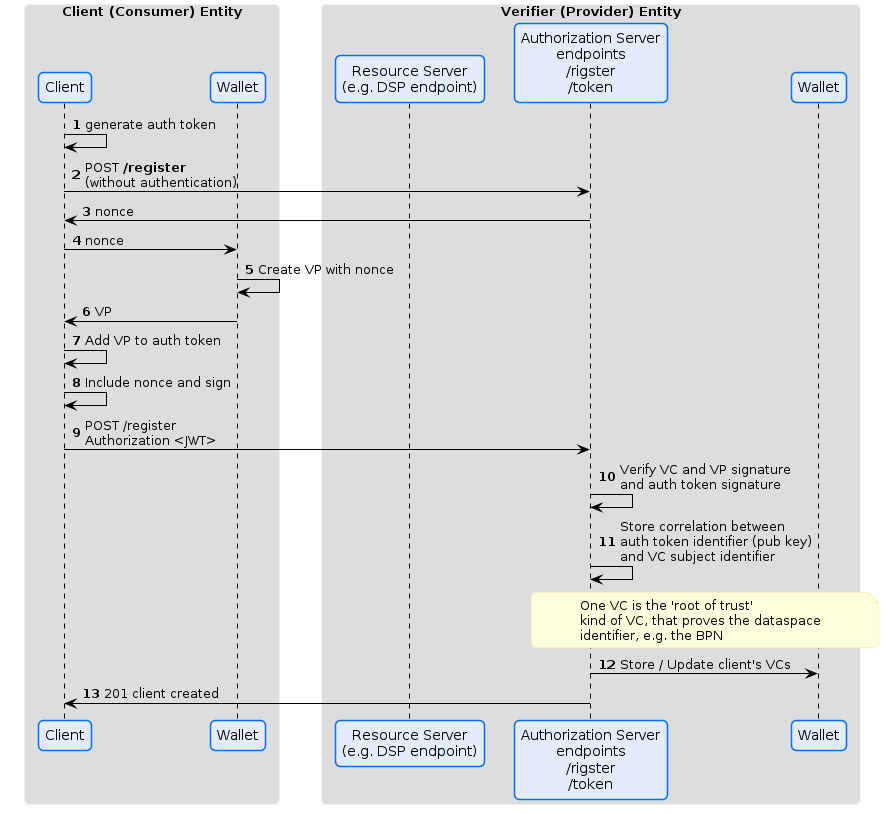

The diagram above was rendered by PlantUML. Its source (embedded in the PNG):
@startuml
!pragma layout smetana




skinparam sequence {
ArrowColor Black
LifeLineBorderColor 000000
LifeLineBackgroundColor #A9DCDF
}

skinparam roundCorner 10

skinparam ArrowColor #000000
skinparam ArrowHeadColor #000000
skinparam LifeLineBackgroundColor #747C94


skinparam CloudBackgroundColor #F4F5F9
skinparam CloudBorderColor  #98A3AB
skinparam CloudFontColor  Black

skinparam ArtifactBackgroundColor #F4F5F9
skinparam ArtifactBorderColor #98A3AB

skinparam ComponentBackgroundColor #E4EBFA
skinparam ComponentBorderColor #066DFA
skinparam ComponentFontColor Black

skinparam DatabaseBackgroundColor #CFFBDE
skinparam DatabaseBorderColor #24DCC1
skinparam DatabaseFontColor Black

skinparam ParticipantBorderColor #066DFA
skinparam ParticipantBackgroundColor #E4EBFA
skinparam SequenceGroupBorderColor #DADADA
skinparam SequenceGroupHeaderFontColor #000000
skinparam BoxPadding 20
skinparam ParticipantPadding 10

skinparam AgentBackgroundColor White
skinparam AgentBackgroundColor #E4EBFA
skinparam AgentBorderColor #066DFA
skinparam noteBorderColor FEF3BF
skinparam SequenceBoxBorderColor F2F2F2
skinparam shadowing false
skinparam AgentBorderThickness 1

skinparam NoteBackgroundColor FEFFDD

skinparam FrameBackgroundColor #F4F5F9
skinparam FrameBorderColor #F4F5F9
skinparam FrameFontColor #747C94

skinparam ActivityBackgroundColor #E4EBFA

skinparam StateBackgroundColor #E4EBFA
skinparam StateBorderColor #066DFA
skinparam StateStartColor #066DFA
skinparam StateEndColor #066DFA
skinparam StateFontSize 12

skinparam ActivityBackgroundColor #E4EBFA
skinparam ActivityBorderColor #066DFA
skinparam ActivityEndColor #066DFA
skinparam ActivityStartColor #066DFA
skinparam ActivityDiamondBackgroundColor #F4F5F9
skinparam ActivityDiamondBorderColor #066DFA

skinparam PartitionBackgroundColor #F4F5F9
skinparam PartitionBorderColor #747C94
skinparam PartitionFontColor #747C94

skinparam ClassAttributeFontColor Black
skinparam ClassBorderColor #066DFA
skinparam ClassBackgroundColor #E4EBFA

autonumber

box "Client (Consumer) Entity"
participant "Client" as C
participant "Wallet" as W
end box

box "Verifier (Provider) Entity"
participant "Resource Server\n(e.g. DSP endpoint)" as RS
participant "Authorization Server\nendpoints\n/rigster\n/token" as AS
participant "Wallet" as PW
end box

C -> C: generate auth token

C -> AS: POST <b>/register</b>\n(without authentication)
AS -> C: nonce

C -> W: nonce
W -> W: Create VP with nonce
W -> C: VP

C -> C: Add VP to auth token
C -> C: Include nonce and sign

C -> AS: POST /register\nAuthorization <JWT>
AS -> AS: Verify VC and VP signature\nand auth token signature
AS -> AS: Store correlation between\nauth token identifier (pub key)\nand VC subject identifier
note over AS, PW
One VC is the 'root of trust'
kind of VC, that proves the dataspace
identifier, e.g. the BPN
end note
AS -> PW: Store / Update client's VCs
AS -> C: 201 client created



@enduml